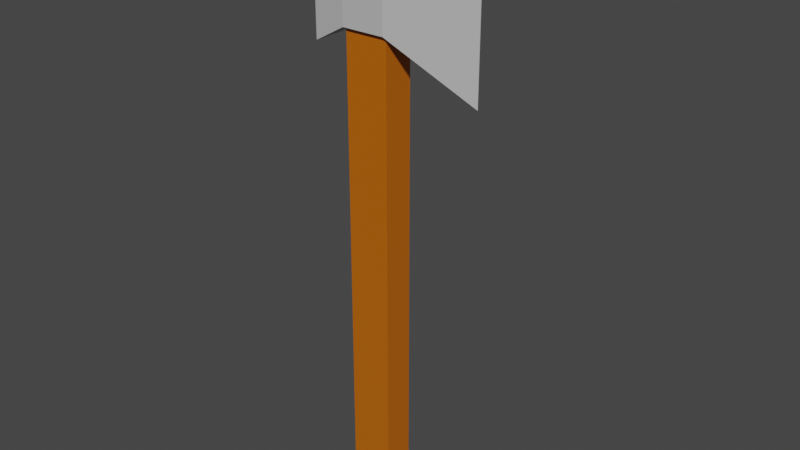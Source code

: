 # Source: IronAxe.blend  (saved by Blender 2.92.15; exported with 4.5.12 LTS)
import bpy
from mathutils import Matrix  # noqa: F401  (used for matrix-valued properties, if any)

bpy.ops.wm.read_factory_settings(use_empty=True)
scene = bpy.context.scene
scene.name = 'Scene'

# ---- collections
col_collection = bpy.data.collections.new('Collection'); scene.collection.children.link(col_collection)

# ---- materials (node trees are filled in below, after node groups)
mat_material = bpy.data.materials.new('Material')
mat_material.alpha_threshold = 0.0
mat_material.use_transparent_shadow = False
mat_material.line_color = (0.0, 0.0, 0.0, 1.0)
mat_material_002 = bpy.data.materials.new('Material.002')
mat_material_002.use_transparent_shadow = False

# ---- material node trees
mat_material.use_nodes = True; mat_material.node_tree.nodes.clear()
_N = mat_material.node_tree.nodes; _L = mat_material.node_tree.links
n0 = _N.new('ShaderNodeOutputMaterial'); n0.name = 'Material Output'; n0.location = (300, 300)
n1 = _N.new('ShaderNodeBsdfPrincipled'); n1.name = 'Principled BSDF'; n1.location = (10, 300)
n1.distribution = 'GGX'
n1.subsurface_method = 'BURLEY'
n1.inputs[0].default_value = (0.5271, 0.5271, 0.5271, 1.0)
n1.inputs[2].default_value = 0.4
n1.inputs[3].default_value = 1.45
n1.inputs[27].default_value = (0.0, 0.0, 0.0, 1.0)
n1.inputs[28].default_value = 1.0
_L.new(n1.outputs[0], n0.inputs[0])
n0.is_active_output = True
mat_material_002.use_nodes = True; mat_material_002.node_tree.nodes.clear()
_N = mat_material_002.node_tree.nodes; _L = mat_material_002.node_tree.links
n0 = _N.new('ShaderNodeBsdfPrincipled'); n0.name = 'Principled BSDF'; n0.location = (10, 300)
n0.distribution = 'GGX'
n0.subsurface_method = 'BURLEY'
n0.inputs[0].default_value = (0.5173, 0.1245, 0.0, 1.0)
n0.inputs[3].default_value = 1.45
n0.inputs[27].default_value = (0.0, 0.0, 0.0, 1.0)
n0.inputs[28].default_value = 1.0
n1 = _N.new('ShaderNodeOutputMaterial'); n1.name = 'Material Output'; n1.location = (300, 300)
_L.new(n0.outputs[0], n1.inputs[0])
n1.is_active_output = True

# ---- world
world_world = bpy.data.worlds.new('World'); scene.world = world_world
world_world.use_nodes = True; world_world.node_tree.nodes.clear()
_N = world_world.node_tree.nodes; _L = world_world.node_tree.links
n0 = _N.new('ShaderNodeOutputWorld'); n0.name = 'World Output'; n0.location = (300, 300)
n1 = _N.new('ShaderNodeBackground'); n1.name = 'Background'; n1.location = (10, 300)
n1.inputs[0].default_value = (0.05088, 0.05088, 0.05088, 1.0)
_L.new(n1.outputs[0], n0.inputs[0])
n0.is_active_output = True
world_world.color = (0.05088, 0.05088, 0.05088)
world_world.use_sun_shadow = False
world_world.sun_shadow_jitter_overblur = 0.0

# ---- meshes
me_cube = bpy.data.meshes.new('Cube')
me_cube.from_pydata([(0.8117, 0.4209, 1.0), (0.8117, 0.4209, -1.0), (0.8117, -0.4277, 1.0), (0.8117, -0.4277, -1.0), (-0.3675, 0.4209, 1.0), (-0.3675, 0.4209, -1.0), (-0.3675, -0.4277, 1.0), (-0.3675, -0.4277, -1.0), (0.8117, -0.4277, 11.78), (-0.3675, -0.4277, 11.78), (0.8117, 0.4209, 11.78), (-0.3675, 0.4209, 11.78), (0.8117, -0.4277, 13.61), (-0.3675, -0.4277, 13.61), (0.8117, 0.4209, 13.61), (-0.3675, 0.4209, 13.61), (-1.318, -0.3032, 11.26), (-1.318, 0.2964, 11.26), (-1.318, -0.3032, 14.13), (-1.318, 0.2964, 14.13), (3.054, -0.007327, 10.46), (3.054, -0.005963, 10.46), (3.054, -0.007327, 14.93), (3.054, -0.005963, 14.93), (0.8117, -0.5407, 11.78), (-0.3675, -0.5407, 11.78), (0.8117, -0.5407, 13.61), (-0.3675, -0.5407, 13.61), (-1.318, -0.4163, 11.26), (-1.318, -0.4163, 14.13), (3.054, -0.0123, 14.93), (3.054, -0.0123, 10.46), (-0.3675, 0.5201, 11.78), (0.8117, 0.5201, 11.78), (-0.3675, 0.5201, 13.61), (0.8117, 0.5201, 13.61), (-1.318, 0.3957, 11.26), (-1.318, 0.3957, 14.13), (3.054, -0.00176, 14.93), (3.054, -0.00176, 10.46), (0.8117, -0.4277, 14.11), (0.418, -0.03399, 14.5), (0.02618, -0.03399, 14.5), (-0.3675, -0.4277, 14.11), (0.8117, 0.4209, 14.11), (0.418, 0.0272, 14.5), (0.02618, 0.0272, 14.5), (-0.3675, 0.4209, 14.11)], [], [(4, 6, 9, 11), (3, 2, 6, 7), (7, 6, 4, 5), (5, 1, 3, 7), (1, 0, 2, 3), (5, 4, 0, 1), (14, 22, 38, 35), (2, 0, 10, 8), (0, 4, 11, 10), (6, 2, 8, 9), (14, 15, 47, 44), (13, 18, 29, 27), (22, 20, 39, 38), (12, 13, 27, 26), (12, 14, 44, 40), (45, 46, 42, 41), (15, 13, 43, 47), (17, 16, 18, 19), (13, 15, 19, 18), (8, 21, 31, 24), (11, 9, 16, 17), (21, 20, 22, 23), (8, 10, 20, 21), (10, 11, 32, 33), (14, 12, 23, 22), (26, 24, 31, 30), (25, 24, 26, 27), (25, 27, 29, 28), (23, 12, 26, 30), (21, 23, 30, 31), (9, 8, 24, 25), (16, 9, 25, 28), (18, 16, 28, 29), (33, 32, 34, 35), (34, 32, 36, 37), (33, 35, 38, 39), (11, 17, 36, 32), (17, 19, 37, 36), (15, 14, 35, 34), (19, 15, 34, 37), (20, 10, 33, 39), (41, 42, 43, 40), (45, 41, 40, 44), (42, 46, 47, 43), (46, 45, 44, 47), (13, 12, 40, 43)])
me_cube.polygons.foreach_set('material_index', [1, 1, 1, 0, 1, 1, 0, 1, 1, 1, 1, 0, 0, 0, 1, 1, 1, 0, 0, 0, 0, 0, 0, 0, 0, 0, 0, 0, 0, 0, 0, 0, 0, 0, 0, 0, 0, 0, 0, 0, 0, 1, 1, 1, 1, 1])
_uv = me_cube.uv_layers.new(name='UVMap')
_uv.uv.foreach_set('vector', [0.625, 0.25, 0.625, 0.0, 0.625, 0.0, 0.625, 0.25, 0.375, 0.75, 0.625, 0.75, 0.625, 1.0, 0.375, 1.0, 0.375, 0.0, 0.625, 0.0, 0.625, 0.25, 0.375, 0.25, 0.125, 0.5, 0.375, 0.5, 0.375, 0.75, 0.125, 0.75, 0.375, 0.5, 0.625, 0.5, 0.625, 0.75, 0.375, 0.75, 0.375, 0.25, 0.625, 0.25, 0.625, 0.5, 0.375, 0.5, 0.625, 0.5, 0.625, 0.5, 0.625, 0.5, 0.625, 0.5, 0.625, 0.75, 0.625, 0.5, 0.625, 0.5, 0.625, 0.75, 0.625, 0.5, 0.625, 0.25, 0.625, 0.25, 0.625, 0.5, 0.625, 1.0, 0.625, 0.75, 0.625, 0.75, 0.625, 1.0, 0.625, 0.5, 0.625, 0.25, 0.625, 0.25, 0.625, 0.5, 0.625, 0.0, 0.625, 0.0, 0.625, 0.0, 0.625, 0.0, 0.625, 0.5, 0.625, 0.5, 0.625, 0.5, 0.625, 0.5, 0.625, 0.75, 0.625, 1.0, 0.625, 1.0, 0.625, 0.75, 0.625, 0.75, 0.625, 0.5, 0.625, 0.5, 0.625, 0.75, 0.7085, 0.616, 0.7915, 0.616, 0.7915, 0.634, 0.7085, 0.634, 0.625, 0.25, 0.625, 0.0, 0.625, 0.0, 0.625, 0.25, 0.625, 0.25, 0.625, 0.0, 0.625, 0.0, 0.625, 0.25, 0.625, 0.0, 0.625, 0.25, 0.625, 0.25, 0.625, 0.0, 0.625, 0.75, 0.625, 0.75, 0.625, 0.75, 0.625, 0.75, 0.625, 0.25, 0.625, 0.0, 0.625, 0.0, 0.625, 0.25, 0.625, 0.75, 0.625, 0.5, 0.625, 0.5, 0.625, 0.75, 0.625, 0.75, 0.625, 0.5, 0.625, 0.5, 0.625, 0.75, 0.625, 0.5, 0.625, 0.25, 0.625, 0.25, 0.625, 0.5, 0.625, 0.5, 0.625, 0.75, 0.625, 0.75, 0.625, 0.5, 0.625, 0.75, 0.625, 0.75, 0.625, 0.75, 0.625, 0.75, 0.625, 1.0, 0.625, 0.75, 0.625, 0.75, 0.625, 1.0, 0.625, 1.0, 0.625, 1.0, 0.625, 1.0, 0.625, 1.0, 0.625, 0.75, 0.625, 0.75, 0.625, 0.75, 0.625, 0.75, 0.625, 0.75, 0.625, 0.75, 0.625, 0.75, 0.625, 0.75, 0.625, 1.0, 0.625, 0.75, 0.625, 0.75, 0.625, 1.0, 0.625, 0.0, 0.625, 0.0, 0.625, 0.0, 0.625, 0.0, 0.625, 0.0, 0.625, 0.0, 0.625, 0.0, 0.625, 0.0, 0.625, 0.5, 0.625, 0.25, 0.625, 0.25, 0.625, 0.5, 0.625, 0.25, 0.625, 0.25, 0.625, 0.25, 0.625, 0.25, 0.625, 0.5, 0.625, 0.5, 0.625, 0.5, 0.625, 0.5, 0.625, 0.25, 0.625, 0.25, 0.625, 0.25, 0.625, 0.25, 0.625, 0.25, 0.625, 0.25, 0.625, 0.25, 0.625, 0.25, 0.625, 0.25, 0.625, 0.5, 0.625, 0.5, 0.625, 0.25, 0.625, 0.25, 0.625, 0.25, 0.625, 0.25, 0.625, 0.25, 0.625, 0.5, 0.625, 0.5, 0.625, 0.5, 0.625, 0.5, 0.7085, 0.634, 0.7915, 0.634, 0.875, 0.75, 0.625, 0.75, 0.7085, 0.616, 0.7085, 0.634, 0.625, 0.75, 0.625, 0.5, 0.7915, 0.634, 0.7915, 0.616, 0.875, 0.5, 0.875, 0.75, 0.7915, 0.616, 0.7085, 0.616, 0.625, 0.5, 0.875, 0.5, 0.625, 1.0, 0.625, 0.75, 0.625, 0.75, 0.625, 1.0])
me_cube.materials.append(mat_material)
me_cube.materials.append(mat_material_002)
me_cube.use_remesh_preserve_volume = False
me_cube.use_remesh_preserve_attributes = False
me_cube.use_mirror_vertex_groups = False
me_cube.update()

# ---- objects
ob_cube = bpy.data.objects.new('Cube', me_cube)

# ---- transforms, parenting, visibility, modifiers, constraints
ob_cube.location = (0.0, 0.0, 0.0)
ob_cube.lock_rotations_4d = False
ob_cube.empty_display_type = 'ARROWS'
ob_cube.lineart.crease_threshold = 0.0

# ---- collection membership
col_collection.objects.link(ob_cube)

# ---- scene / render settings (as saved in the file)
scene.frame_start = 1; scene.frame_end = 250; scene.frame_set(1)
scene.render.engine = 'BLENDER_EEVEE_NEXT'
scene.cycles.use_denoising = False
scene.cycles.samples = 128
scene.cycles.sampling_pattern = 'TABULATED_SOBOL'
scene.cycles.use_adaptive_sampling = False
scene.cycles.use_light_tree = False
scene.view_settings.view_transform = 'Filmic'
bpy.context.view_layer.update()

# ---- added for rendering (the .blend has no active camera and no usable light): camera, sun
cam_auto = bpy.data.cameras.new('AutoCamera')
cam_auto.lens = 50.0
cam_auto.sensor_width = 36.0
cam_auto.clip_end = 1000.0
ob_auto_camera = bpy.data.objects.new('AutoCamera', cam_auto)
scene.collection.objects.link(ob_auto_camera)
ob_auto_camera.location = (16.1841, -18.3897, 19.2184)
ob_auto_camera.rotation_euler = (1.09748, -7.21219e-08, 0.694738)
scene.camera = ob_auto_camera
light_auto_sun = bpy.data.lights.new('AutoSun', 'SUN')
light_auto_sun.energy = 3.0
light_auto_sun.angle = 0.0523599
ob_auto_sun = bpy.data.objects.new('AutoSun', light_auto_sun)
scene.collection.objects.link(ob_auto_sun)
ob_auto_sun.rotation_euler = (0.872665, 0.174533, 0.523599)
bpy.context.view_layer.update()
